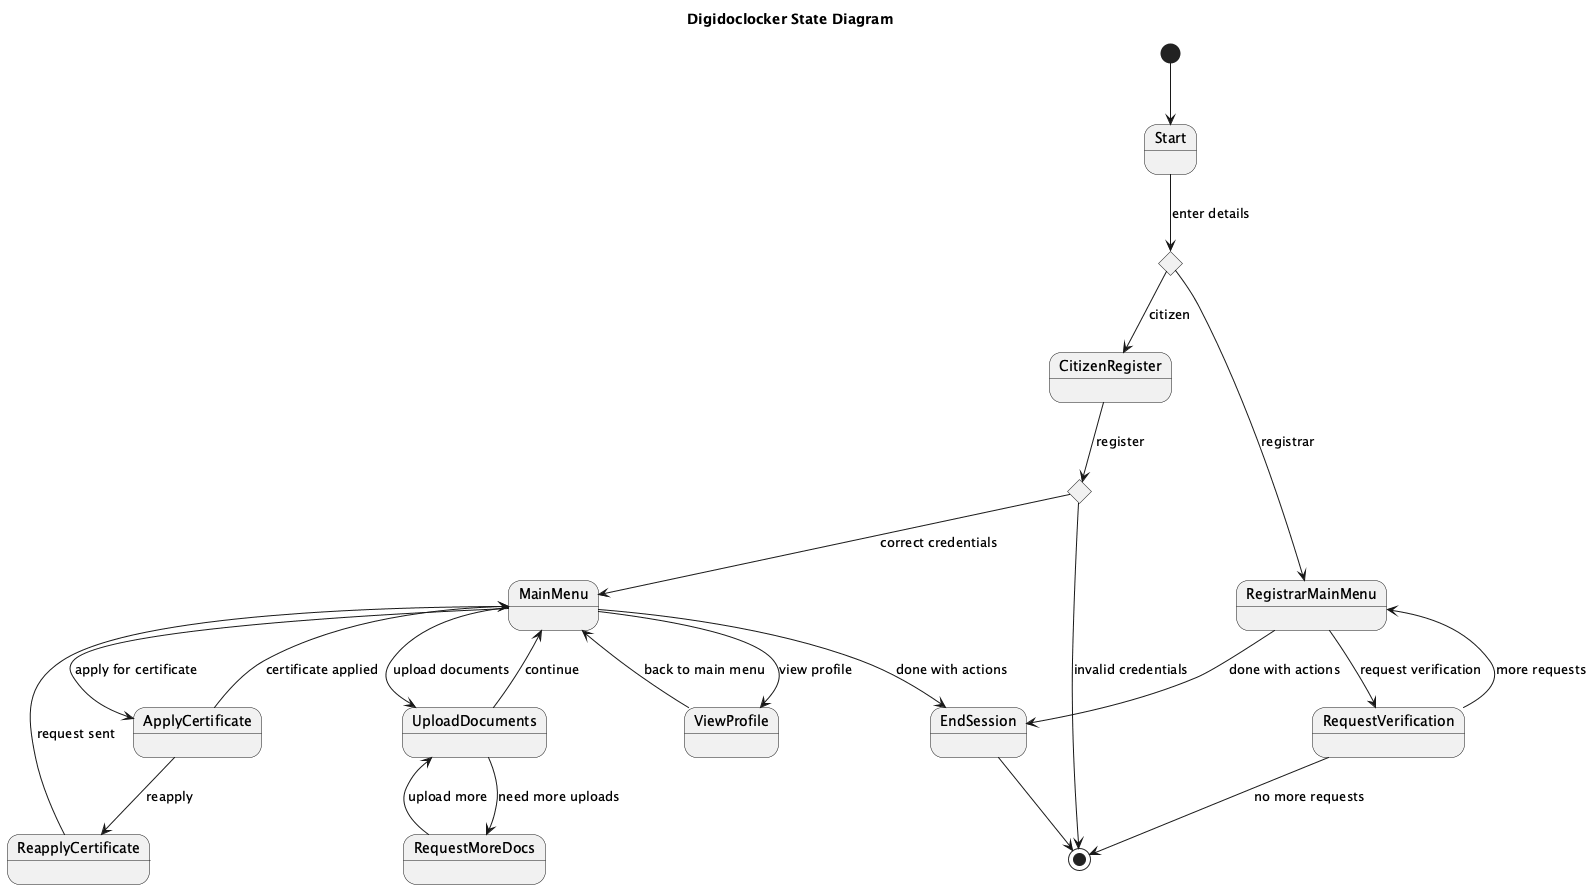

The diagram above was rendered by PlantUML. Its source (embedded in the PNG):
@startuml
title Digidoclocker State Diagram

[*] --> Start

state Start
Start --> UserTypeCheck : enter details

state UserTypeCheck <<choice>>
UserTypeCheck --> CitizenRegister : citizen
UserTypeCheck --> RegistrarMainMenu : registrar

state CitizenRegister
CitizenRegister --> LoginAttempt : register

state LoginAttempt <<choice>>
LoginAttempt --> MainMenu : correct credentials
LoginAttempt --> [*] : invalid credentials

state MainMenu
MainMenu --> UploadDocuments : upload documents
MainMenu --> ViewProfile : view profile
MainMenu --> ApplyCertificate : apply for certificate
MainMenu --> EndSession : done with actions

state UploadDocuments
UploadDocuments --> MainMenu : continue
UploadDocuments --> RequestMoreDocs : need more uploads

state RequestMoreDocs
RequestMoreDocs --> UploadDocuments : upload more

state ViewProfile
ViewProfile --> MainMenu : back to main menu

state ApplyCertificate
ApplyCertificate --> MainMenu : certificate applied
ApplyCertificate --> ReapplyCertificate : reapply

state ReapplyCertificate
ReapplyCertificate --> MainMenu : request sent

state RegistrarMainMenu
RegistrarMainMenu --> RequestVerification : request verification
RegistrarMainMenu --> EndSession : done with actions

state RequestVerification
RequestVerification --> RegistrarMainMenu : more requests
RequestVerification --> [*] : no more requests

state EndSession
EndSession --> [*]

@enduml